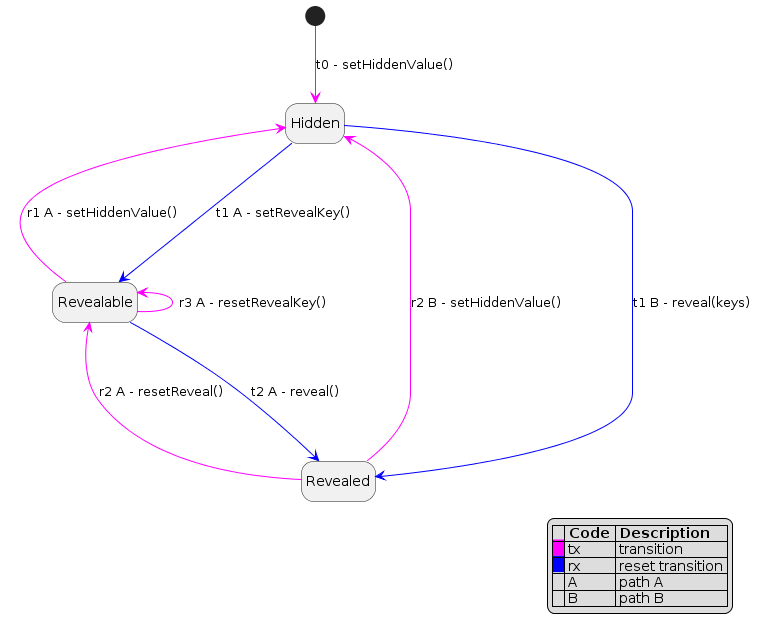

The diagram above was rendered by PlantUML. Its source (embedded in the PNG):
@startuml

hide empty description

[*] -[#Fuchsia]-> Hidden: t0 - setHiddenValue()
Hidden -[#Blue]--> Revealable: t1 A - setRevealKey()
Revealable -[#Blue]--> Revealed: t2 A - reveal()
Hidden <-[#Fuchsia]- Revealable: r1 A - setHiddenValue()
Revealable <-[#Fuchsia]- Revealable: r3 A - resetRevealKey()
Revealable <-[#Fuchsia]- Revealed: r2 A - resetReveal()
Hidden -[#Blue]-> Revealed : t1 B - reveal(keys)
Hidden <-[#Fuchsia]- Revealed: r2 B - setHiddenValue()

legend right
|= |= Code |= Description |
|<back:#Fuchsia>   </back>| tx | transition  |
|<back:#Blue>   </back>| rx | reset transition |
|   | A   | path A           |
|   | B   | path B           |
endlegend

@enduml